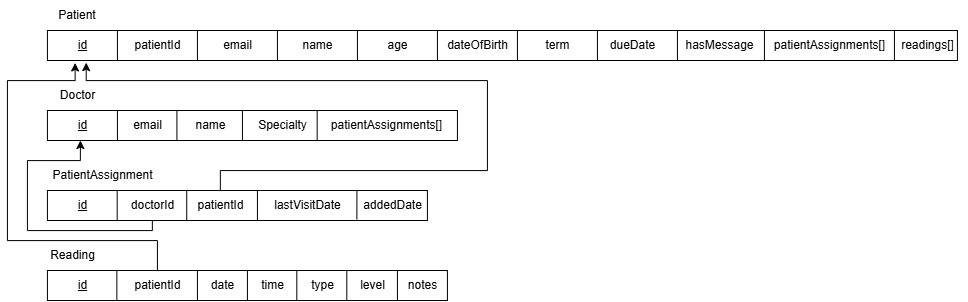

The diagram above was exported from draw.io. Its source (the exported page's mxGraphModel, read from the mxfile embedded in the PNG):
<mxGraphModel dx="1615" dy="803" grid="1" gridSize="10" guides="1" tooltips="1" connect="1" arrows="1" fold="1" page="1" pageScale="1" pageWidth="827" pageHeight="1169" math="0" shadow="0">
  <root>
    <mxCell id="0" />
    <mxCell id="1" parent="0" />
    <mxCell id="2" value="" style="rounded=0;whiteSpace=wrap;html=1;verticalAlign=middle;textShadow=1;" vertex="1" parent="1">
      <mxGeometry x="409.91999999999996" y="400" width="910" height="30" as="geometry" />
    </mxCell>
    <mxCell id="3" value="Patient" style="text;strokeColor=none;align=center;fillColor=none;html=1;verticalAlign=middle;whiteSpace=wrap;rounded=0;" vertex="1" parent="1">
      <mxGeometry x="394.91999999999996" y="370" width="90" height="30" as="geometry" />
    </mxCell>
    <mxCell id="4" value="" style="endArrow=none;html=1;rounded=0;" edge="1" parent="1">
      <mxGeometry width="50" height="50" relative="1" as="geometry">
        <mxPoint x="479.91999999999996" y="430" as="sourcePoint" />
        <mxPoint x="479.91999999999996" y="400" as="targetPoint" />
        <Array as="points">
          <mxPoint x="479.91999999999996" y="430" />
        </Array>
      </mxGeometry>
    </mxCell>
    <mxCell id="5" value="" style="endArrow=none;html=1;rounded=0;" edge="1" parent="1">
      <mxGeometry width="50" height="50" relative="1" as="geometry">
        <mxPoint x="559.92" y="430" as="sourcePoint" />
        <mxPoint x="559.92" y="400" as="targetPoint" />
        <Array as="points">
          <mxPoint x="559.92" y="430" />
        </Array>
      </mxGeometry>
    </mxCell>
    <mxCell id="6" value="" style="endArrow=none;html=1;rounded=0;" edge="1" parent="1">
      <mxGeometry width="50" height="50" relative="1" as="geometry">
        <mxPoint x="639.92" y="430" as="sourcePoint" />
        <mxPoint x="639.92" y="400" as="targetPoint" />
        <Array as="points">
          <mxPoint x="639.92" y="430" />
        </Array>
      </mxGeometry>
    </mxCell>
    <mxCell id="7" value="" style="endArrow=none;html=1;rounded=0;" edge="1" parent="1">
      <mxGeometry width="50" height="50" relative="1" as="geometry">
        <mxPoint x="879.92" y="430" as="sourcePoint" />
        <mxPoint x="879.92" y="400" as="targetPoint" />
        <Array as="points">
          <mxPoint x="879.92" y="430" />
        </Array>
      </mxGeometry>
    </mxCell>
    <mxCell id="8" value="" style="endArrow=none;html=1;rounded=0;" edge="1" parent="1">
      <mxGeometry width="50" height="50" relative="1" as="geometry">
        <mxPoint x="799.92" y="430" as="sourcePoint" />
        <mxPoint x="799.92" y="400" as="targetPoint" />
        <Array as="points">
          <mxPoint x="799.92" y="430" />
        </Array>
      </mxGeometry>
    </mxCell>
    <mxCell id="9" value="" style="endArrow=none;html=1;rounded=0;" edge="1" parent="1">
      <mxGeometry width="50" height="50" relative="1" as="geometry">
        <mxPoint x="719.92" y="430" as="sourcePoint" />
        <mxPoint x="719.92" y="400" as="targetPoint" />
        <Array as="points">
          <mxPoint x="719.92" y="430" />
        </Array>
      </mxGeometry>
    </mxCell>
    <mxCell id="10" value="" style="endArrow=none;html=1;rounded=0;" edge="1" parent="1">
      <mxGeometry width="50" height="50" relative="1" as="geometry">
        <mxPoint x="959.92" y="430" as="sourcePoint" />
        <mxPoint x="959.92" y="400" as="targetPoint" />
        <Array as="points">
          <mxPoint x="959.92" y="430" />
        </Array>
      </mxGeometry>
    </mxCell>
    <mxCell id="11" value="" style="endArrow=none;html=1;rounded=0;" edge="1" parent="1">
      <mxGeometry width="50" height="50" relative="1" as="geometry">
        <mxPoint x="1039.92" y="430" as="sourcePoint" />
        <mxPoint x="1039.92" y="400" as="targetPoint" />
        <Array as="points">
          <mxPoint x="1039.92" y="430" />
        </Array>
      </mxGeometry>
    </mxCell>
    <mxCell id="12" value="patientId" style="text;html=1;align=center;verticalAlign=middle;resizable=0;points=[];autosize=1;strokeColor=none;fillColor=none;" vertex="1" parent="1">
      <mxGeometry x="484.91999999999996" y="400" width="70" height="30" as="geometry" />
    </mxCell>
    <mxCell id="13" value="email" style="text;html=1;align=center;verticalAlign=middle;resizable=0;points=[];autosize=1;strokeColor=none;fillColor=none;" vertex="1" parent="1">
      <mxGeometry x="574.92" y="400" width="50" height="30" as="geometry" />
    </mxCell>
    <mxCell id="14" value="name" style="text;html=1;align=center;verticalAlign=middle;resizable=0;points=[];autosize=1;strokeColor=none;fillColor=none;" vertex="1" parent="1">
      <mxGeometry x="654.92" y="400" width="50" height="30" as="geometry" />
    </mxCell>
    <mxCell id="15" value="age" style="text;html=1;align=center;verticalAlign=middle;resizable=0;points=[];autosize=1;strokeColor=none;fillColor=none;" vertex="1" parent="1">
      <mxGeometry x="739.92" y="400" width="40" height="30" as="geometry" />
    </mxCell>
    <mxCell id="16" value="dateOfBirth" style="text;html=1;align=center;verticalAlign=middle;resizable=0;points=[];autosize=1;strokeColor=none;fillColor=none;" vertex="1" parent="1">
      <mxGeometry x="799.92" y="400" width="80" height="30" as="geometry" />
    </mxCell>
    <mxCell id="17" value="term" style="text;html=1;align=center;verticalAlign=middle;resizable=0;points=[];autosize=1;strokeColor=none;fillColor=none;" vertex="1" parent="1">
      <mxGeometry x="894.92" y="400" width="50" height="30" as="geometry" />
    </mxCell>
    <mxCell id="18" value="dueDate" style="text;html=1;align=center;verticalAlign=middle;resizable=0;points=[];autosize=1;strokeColor=none;fillColor=none;" vertex="1" parent="1">
      <mxGeometry x="959.92" y="400" width="70" height="30" as="geometry" />
    </mxCell>
    <mxCell id="19" value="hasMessage" style="text;html=1;align=center;verticalAlign=middle;resizable=0;points=[];autosize=1;strokeColor=none;fillColor=none;" vertex="1" parent="1">
      <mxGeometry x="1036.92" y="400" width="90" height="30" as="geometry" />
    </mxCell>
    <mxCell id="20" value="" style="rounded=0;whiteSpace=wrap;html=1;verticalAlign=middle;textShadow=1;" vertex="1" parent="1">
      <mxGeometry x="409.91999999999996" y="480" width="410" height="30" as="geometry" />
    </mxCell>
    <mxCell id="21" value="" style="endArrow=none;html=1;rounded=0;" edge="1" parent="1">
      <mxGeometry width="50" height="50" relative="1" as="geometry">
        <mxPoint x="539.42" y="510" as="sourcePoint" />
        <mxPoint x="539.42" y="480" as="targetPoint" />
        <Array as="points">
          <mxPoint x="539.42" y="510" />
        </Array>
      </mxGeometry>
    </mxCell>
    <mxCell id="22" value="" style="endArrow=none;html=1;rounded=0;" edge="1" parent="1">
      <mxGeometry width="50" height="50" relative="1" as="geometry">
        <mxPoint x="604.92" y="510" as="sourcePoint" />
        <mxPoint x="604.92" y="480" as="targetPoint" />
        <Array as="points">
          <mxPoint x="604.92" y="510" />
        </Array>
      </mxGeometry>
    </mxCell>
    <mxCell id="23" value="Doctor" style="text;html=1;align=center;verticalAlign=middle;resizable=0;points=[];autosize=1;strokeColor=none;fillColor=none;" vertex="1" parent="1">
      <mxGeometry x="409.91999999999996" y="450" width="60" height="30" as="geometry" />
    </mxCell>
    <mxCell id="24" value="" style="endArrow=none;html=1;rounded=0;" edge="1" parent="1">
      <mxGeometry width="50" height="50" relative="1" as="geometry">
        <mxPoint x="479.91999999999996" y="510" as="sourcePoint" />
        <mxPoint x="479.91999999999996" y="480" as="targetPoint" />
        <Array as="points">
          <mxPoint x="479.91999999999996" y="510" />
        </Array>
      </mxGeometry>
    </mxCell>
    <mxCell id="25" value="&lt;u&gt;id&lt;/u&gt;" style="text;html=1;align=center;verticalAlign=middle;resizable=0;points=[];autosize=1;strokeColor=none;fillColor=none;" vertex="1" parent="1">
      <mxGeometry x="429.91999999999996" y="400" width="30" height="30" as="geometry" />
    </mxCell>
    <mxCell id="26" value="&lt;u&gt;id&lt;/u&gt;" style="text;html=1;align=center;verticalAlign=middle;resizable=0;points=[];autosize=1;strokeColor=none;fillColor=none;" vertex="1" parent="1">
      <mxGeometry x="429.91999999999996" y="480" width="30" height="30" as="geometry" />
    </mxCell>
    <mxCell id="27" value="email" style="text;html=1;align=center;verticalAlign=middle;resizable=0;points=[];autosize=1;strokeColor=none;fillColor=none;" vertex="1" parent="1">
      <mxGeometry x="484.91999999999996" y="480" width="50" height="30" as="geometry" />
    </mxCell>
    <mxCell id="28" value="name" style="text;html=1;align=center;verticalAlign=middle;resizable=0;points=[];autosize=1;strokeColor=none;fillColor=none;" vertex="1" parent="1">
      <mxGeometry x="547.92" y="480" width="50" height="30" as="geometry" />
    </mxCell>
    <mxCell id="29" value="PatientAssignment" style="text;html=1;align=center;verticalAlign=middle;resizable=0;points=[];autosize=1;strokeColor=none;fillColor=none;" vertex="1" parent="1">
      <mxGeometry x="404.91999999999996" y="530" width="120" height="30" as="geometry" />
    </mxCell>
    <mxCell id="30" value="" style="rounded=0;whiteSpace=wrap;html=1;verticalAlign=middle;textShadow=1;" vertex="1" parent="1">
      <mxGeometry x="409.91999999999996" y="560" width="380" height="30" as="geometry" />
    </mxCell>
    <mxCell id="31" value="" style="endArrow=none;html=1;rounded=0;" edge="1" parent="1">
      <mxGeometry width="50" height="50" relative="1" as="geometry">
        <mxPoint x="549.2299999999999" y="590" as="sourcePoint" />
        <mxPoint x="549.2299999999999" y="560" as="targetPoint" />
        <Array as="points">
          <mxPoint x="549.2299999999999" y="590" />
        </Array>
      </mxGeometry>
    </mxCell>
    <mxCell id="32" value="" style="endArrow=none;html=1;rounded=0;" edge="1" parent="1">
      <mxGeometry width="50" height="50" relative="1" as="geometry">
        <mxPoint x="619.92" y="590" as="sourcePoint" />
        <mxPoint x="619.92" y="560" as="targetPoint" />
        <Array as="points">
          <mxPoint x="619.92" y="590" />
        </Array>
      </mxGeometry>
    </mxCell>
    <mxCell id="33" value="" style="endArrow=none;html=1;rounded=0;" edge="1" parent="1">
      <mxGeometry width="50" height="50" relative="1" as="geometry">
        <mxPoint x="479.67999999999995" y="590" as="sourcePoint" />
        <mxPoint x="479.67999999999995" y="560" as="targetPoint" />
        <Array as="points">
          <mxPoint x="479.67999999999995" y="590" />
        </Array>
      </mxGeometry>
    </mxCell>
    <mxCell id="34" value="&lt;u&gt;id&lt;/u&gt;" style="text;html=1;align=center;verticalAlign=middle;resizable=0;points=[];autosize=1;strokeColor=none;fillColor=none;" vertex="1" parent="1">
      <mxGeometry x="429.91999999999996" y="560" width="30" height="30" as="geometry" />
    </mxCell>
    <mxCell id="35" value="doctorId" style="text;html=1;align=center;verticalAlign=middle;resizable=0;points=[];autosize=1;strokeColor=none;fillColor=none;" vertex="1" parent="1">
      <mxGeometry x="479.91999999999996" y="560" width="70" height="30" as="geometry" />
    </mxCell>
    <mxCell id="36" value="patientId" style="text;html=1;align=center;verticalAlign=middle;resizable=0;points=[];autosize=1;strokeColor=none;fillColor=none;" vertex="1" parent="1">
      <mxGeometry x="547.92" y="560" width="70" height="30" as="geometry" />
    </mxCell>
    <mxCell id="37" value="lastVisitDate" style="text;html=1;align=center;verticalAlign=middle;resizable=0;points=[];autosize=1;strokeColor=none;fillColor=none;" vertex="1" parent="1">
      <mxGeometry x="624.92" y="560" width="90" height="30" as="geometry" />
    </mxCell>
    <mxCell id="38" value="" style="endArrow=none;html=1;rounded=0;exitX=0.822;exitY=0.969;exitDx=0;exitDy=0;exitPerimeter=0;" edge="1" parent="1">
      <mxGeometry width="50" height="50" relative="1" as="geometry">
        <mxPoint x="719.3499999999998" y="589.0699999999999" as="sourcePoint" />
        <mxPoint x="719.4499999999999" y="560" as="targetPoint" />
      </mxGeometry>
    </mxCell>
    <mxCell id="39" value="addedDate" style="text;html=1;align=center;verticalAlign=middle;resizable=0;points=[];autosize=1;strokeColor=none;fillColor=none;" vertex="1" parent="1">
      <mxGeometry x="714.92" y="560" width="80" height="30" as="geometry" />
    </mxCell>
    <mxCell id="40" value="" style="rounded=0;whiteSpace=wrap;html=1;verticalAlign=middle;textShadow=1;" vertex="1" parent="1">
      <mxGeometry x="409.91999999999996" y="640" width="400" height="30" as="geometry" />
    </mxCell>
    <mxCell id="41" value="" style="endArrow=none;html=1;rounded=0;" edge="1" parent="1">
      <mxGeometry width="50" height="50" relative="1" as="geometry">
        <mxPoint x="559.92" y="670" as="sourcePoint" />
        <mxPoint x="559.92" y="640" as="targetPoint" />
        <Array as="points">
          <mxPoint x="559.92" y="670" />
        </Array>
      </mxGeometry>
    </mxCell>
    <mxCell id="42" value="" style="endArrow=none;html=1;rounded=0;" edge="1" parent="1">
      <mxGeometry width="50" height="50" relative="1" as="geometry">
        <mxPoint x="479.35" y="670" as="sourcePoint" />
        <mxPoint x="479.35" y="640" as="targetPoint" />
        <Array as="points">
          <mxPoint x="479.35" y="670" />
        </Array>
      </mxGeometry>
    </mxCell>
    <mxCell id="43" value="&lt;u&gt;id&lt;/u&gt;" style="text;html=1;align=center;verticalAlign=middle;resizable=0;points=[];autosize=1;strokeColor=none;fillColor=none;" vertex="1" parent="1">
      <mxGeometry x="429.91999999999996" y="640" width="30" height="30" as="geometry" />
    </mxCell>
    <mxCell id="44" value="date" style="text;html=1;align=center;verticalAlign=middle;resizable=0;points=[];autosize=1;strokeColor=none;fillColor=none;" vertex="1" parent="1">
      <mxGeometry x="559.92" y="640" width="50" height="30" as="geometry" />
    </mxCell>
    <mxCell id="45" value="time" style="text;html=1;align=center;verticalAlign=middle;resizable=0;points=[];autosize=1;strokeColor=none;fillColor=none;" vertex="1" parent="1">
      <mxGeometry x="609.92" y="640" width="50" height="30" as="geometry" />
    </mxCell>
    <mxCell id="46" value="Reading" style="text;html=1;align=center;verticalAlign=middle;resizable=0;points=[];autosize=1;strokeColor=none;fillColor=none;" vertex="1" parent="1">
      <mxGeometry x="399.91999999999996" y="610" width="70" height="30" as="geometry" />
    </mxCell>
    <mxCell id="47" value="" style="endArrow=none;html=1;rounded=0;" edge="1" parent="1">
      <mxGeometry width="50" height="50" relative="1" as="geometry">
        <mxPoint x="1126.92" y="430" as="sourcePoint" />
        <mxPoint x="1126.92" y="400" as="targetPoint" />
        <Array as="points">
          <mxPoint x="1126.92" y="430" />
        </Array>
      </mxGeometry>
    </mxCell>
    <mxCell id="48" value="patientAssignments[]" style="text;html=1;align=center;verticalAlign=middle;resizable=0;points=[];autosize=1;strokeColor=none;fillColor=none;" vertex="1" parent="1">
      <mxGeometry x="1126.92" y="400" width="130" height="30" as="geometry" />
    </mxCell>
    <mxCell id="49" value="" style="endArrow=none;html=1;rounded=0;" edge="1" parent="1">
      <mxGeometry width="50" height="50" relative="1" as="geometry">
        <mxPoint x="1256.92" y="430" as="sourcePoint" />
        <mxPoint x="1256.92" y="400" as="targetPoint" />
        <Array as="points">
          <mxPoint x="1256.92" y="430" />
        </Array>
      </mxGeometry>
    </mxCell>
    <mxCell id="50" value="readings[]" style="text;html=1;align=center;verticalAlign=middle;resizable=0;points=[];autosize=1;strokeColor=none;fillColor=none;" vertex="1" parent="1">
      <mxGeometry x="1249.92" y="400" width="80" height="30" as="geometry" />
    </mxCell>
    <mxCell id="51" value="Specialty" style="text;html=1;align=center;verticalAlign=middle;resizable=0;points=[];autosize=1;strokeColor=none;fillColor=none;" vertex="1" parent="1">
      <mxGeometry x="609.92" y="480" width="70" height="30" as="geometry" />
    </mxCell>
    <mxCell id="52" value="" style="endArrow=none;html=1;rounded=0;" edge="1" parent="1">
      <mxGeometry width="50" height="50" relative="1" as="geometry">
        <mxPoint x="679.66" y="510" as="sourcePoint" />
        <mxPoint x="679.66" y="480" as="targetPoint" />
        <Array as="points">
          <mxPoint x="679.66" y="510" />
        </Array>
      </mxGeometry>
    </mxCell>
    <mxCell id="53" value="patientAssignments[]" style="text;html=1;align=center;verticalAlign=middle;resizable=0;points=[];autosize=1;strokeColor=none;fillColor=none;" vertex="1" parent="1">
      <mxGeometry x="683.92" y="480" width="130" height="30" as="geometry" />
    </mxCell>
    <mxCell id="54" style="edgeStyle=orthogonalEdgeStyle;rounded=0;orthogonalLoop=1;jettySize=auto;html=1;" edge="1" source="35" parent="1">
      <mxGeometry relative="1" as="geometry">
        <mxPoint x="442.91999999999996" y="510" as="targetPoint" />
        <Array as="points">
          <mxPoint x="514.92" y="600" />
          <mxPoint x="389.91999999999996" y="600" />
          <mxPoint x="389.91999999999996" y="530" />
          <mxPoint x="442.91999999999996" y="530" />
        </Array>
      </mxGeometry>
    </mxCell>
    <mxCell id="55" style="edgeStyle=orthogonalEdgeStyle;rounded=0;orthogonalLoop=1;jettySize=auto;html=1;entryX=0.626;entryY=1.071;entryDx=0;entryDy=0;entryPerimeter=0;" edge="1" source="36" target="25" parent="1">
      <mxGeometry relative="1" as="geometry">
        <Array as="points">
          <mxPoint x="582.92" y="540" />
          <mxPoint x="849.92" y="540" />
          <mxPoint x="849.92" y="450" />
          <mxPoint x="448.91999999999996" y="450" />
        </Array>
      </mxGeometry>
    </mxCell>
    <mxCell id="56" value="patientId" style="text;html=1;align=center;verticalAlign=middle;resizable=0;points=[];autosize=1;strokeColor=none;fillColor=none;" vertex="1" parent="1">
      <mxGeometry x="484.91999999999996" y="640" width="70" height="30" as="geometry" />
    </mxCell>
    <mxCell id="57" style="edgeStyle=orthogonalEdgeStyle;rounded=0;orthogonalLoop=1;jettySize=auto;html=1;entryX=0.256;entryY=1.083;entryDx=0;entryDy=0;entryPerimeter=0;" edge="1" source="56" target="25" parent="1">
      <mxGeometry relative="1" as="geometry">
        <Array as="points">
          <mxPoint x="519.92" y="610" />
          <mxPoint x="369.91999999999996" y="610" />
          <mxPoint x="369.91999999999996" y="450" />
          <mxPoint x="437.91999999999996" y="450" />
        </Array>
      </mxGeometry>
    </mxCell>
    <mxCell id="58" value="" style="endArrow=none;html=1;rounded=0;" edge="1" parent="1">
      <mxGeometry width="50" height="50" relative="1" as="geometry">
        <mxPoint x="609.92" y="670" as="sourcePoint" />
        <mxPoint x="609.92" y="640" as="targetPoint" />
        <Array as="points">
          <mxPoint x="609.92" y="670" />
        </Array>
      </mxGeometry>
    </mxCell>
    <mxCell id="59" value="type" style="text;html=1;align=center;verticalAlign=middle;resizable=0;points=[];autosize=1;strokeColor=none;fillColor=none;" vertex="1" parent="1">
      <mxGeometry x="659.92" y="640" width="50" height="30" as="geometry" />
    </mxCell>
    <mxCell id="60" value="" style="endArrow=none;html=1;rounded=0;" edge="1" parent="1">
      <mxGeometry width="50" height="50" relative="1" as="geometry">
        <mxPoint x="659.31" y="670" as="sourcePoint" />
        <mxPoint x="659.31" y="640" as="targetPoint" />
        <Array as="points">
          <mxPoint x="659.31" y="670" />
        </Array>
      </mxGeometry>
    </mxCell>
    <mxCell id="61" value="" style="endArrow=none;html=1;rounded=0;" edge="1" parent="1">
      <mxGeometry width="50" height="50" relative="1" as="geometry">
        <mxPoint x="709.31" y="670" as="sourcePoint" />
        <mxPoint x="709.31" y="640" as="targetPoint" />
        <Array as="points">
          <mxPoint x="709.31" y="670" />
        </Array>
      </mxGeometry>
    </mxCell>
    <mxCell id="62" value="level" style="text;html=1;align=center;verticalAlign=middle;resizable=0;points=[];autosize=1;strokeColor=none;fillColor=none;" vertex="1" parent="1">
      <mxGeometry x="709.92" y="640" width="50" height="30" as="geometry" />
    </mxCell>
    <mxCell id="63" value="" style="endArrow=none;html=1;rounded=0;" edge="1" parent="1">
      <mxGeometry width="50" height="50" relative="1" as="geometry">
        <mxPoint x="759.92" y="670" as="sourcePoint" />
        <mxPoint x="759.92" y="640" as="targetPoint" />
        <Array as="points">
          <mxPoint x="759.92" y="670" />
        </Array>
      </mxGeometry>
    </mxCell>
    <mxCell id="64" value="notes" style="text;html=1;align=center;verticalAlign=middle;resizable=0;points=[];autosize=1;strokeColor=none;fillColor=none;" vertex="1" parent="1">
      <mxGeometry x="759.92" y="640" width="50" height="30" as="geometry" />
    </mxCell>
  </root>
</mxGraphModel>